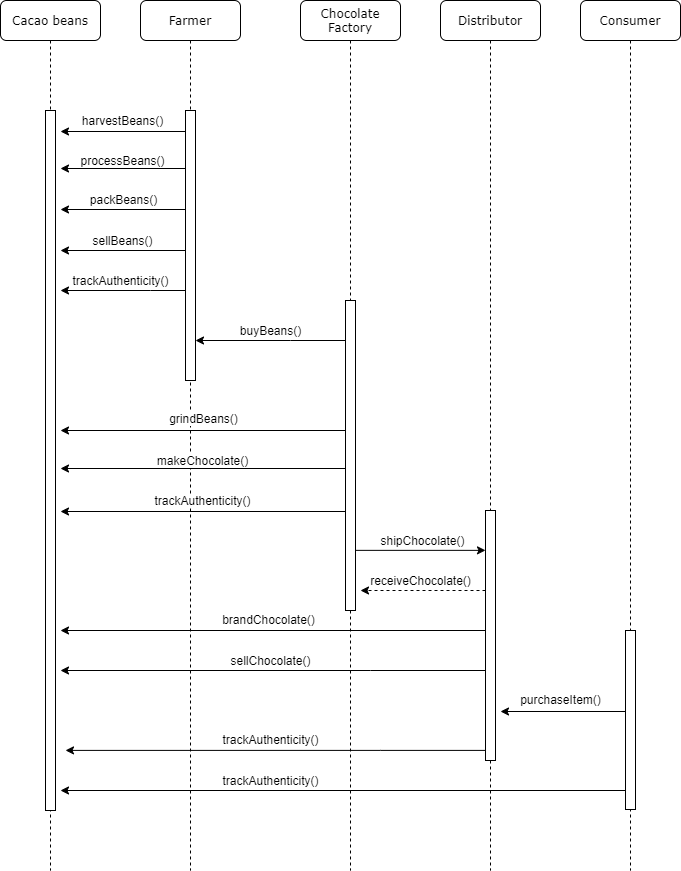

The diagram above was exported from draw.io. Its source (the exported page's mxGraphModel, read from the mxfile embedded in the PNG):
<mxGraphModel dx="1038" dy="523" grid="1" gridSize="10" guides="1" tooltips="1" connect="1" arrows="1" fold="1" page="1" pageScale="1" pageWidth="850" pageHeight="1100" math="0" shadow="0">
  <root>
    <mxCell id="zWa4F0bzXryVWxXPDz2h-0" />
    <mxCell id="zWa4F0bzXryVWxXPDz2h-1" parent="zWa4F0bzXryVWxXPDz2h-0" />
    <mxCell id="zWa4F0bzXryVWxXPDz2h-2" value="Farmer" style="shape=umlLifeline;perimeter=lifelinePerimeter;whiteSpace=wrap;html=1;container=1;collapsible=0;recursiveResize=0;outlineConnect=0;rounded=1;shadow=0;comic=0;labelBackgroundColor=none;strokeWidth=1;fontFamily=Verdana;fontSize=12;align=center;" parent="zWa4F0bzXryVWxXPDz2h-1" vertex="1">
      <mxGeometry x="160" y="90" width="100" height="870" as="geometry" />
    </mxCell>
    <mxCell id="zWa4F0bzXryVWxXPDz2h-4" value="Chocolate Factory" style="shape=umlLifeline;perimeter=lifelinePerimeter;whiteSpace=wrap;html=1;container=1;collapsible=0;recursiveResize=0;outlineConnect=0;rounded=1;shadow=0;comic=0;labelBackgroundColor=none;strokeWidth=1;fontFamily=Verdana;fontSize=12;align=center;" parent="zWa4F0bzXryVWxXPDz2h-1" vertex="1">
      <mxGeometry x="320" y="90" width="100" height="870" as="geometry" />
    </mxCell>
    <mxCell id="zWa4F0bzXryVWxXPDz2h-6" value="Distributor" style="shape=umlLifeline;perimeter=lifelinePerimeter;whiteSpace=wrap;html=1;container=1;collapsible=0;recursiveResize=0;outlineConnect=0;rounded=1;shadow=0;comic=0;labelBackgroundColor=none;strokeWidth=1;fontFamily=Verdana;fontSize=12;align=center;" parent="zWa4F0bzXryVWxXPDz2h-1" vertex="1">
      <mxGeometry x="460" y="90" width="100" height="870" as="geometry" />
    </mxCell>
    <mxCell id="zWa4F0bzXryVWxXPDz2h-143" value="" style="html=1;points=[];perimeter=orthogonalPerimeter;rounded=0;shadow=0;comic=0;labelBackgroundColor=none;strokeWidth=1;fontFamily=Verdana;fontSize=12;align=center;" parent="zWa4F0bzXryVWxXPDz2h-6" vertex="1">
      <mxGeometry x="45" y="510" width="10" height="250" as="geometry" />
    </mxCell>
    <mxCell id="zWa4F0bzXryVWxXPDz2h-7" value="Consumer" style="shape=umlLifeline;perimeter=lifelinePerimeter;whiteSpace=wrap;html=1;container=1;collapsible=0;recursiveResize=0;outlineConnect=0;rounded=1;shadow=0;comic=0;labelBackgroundColor=none;strokeWidth=1;fontFamily=Verdana;fontSize=12;align=center;" parent="zWa4F0bzXryVWxXPDz2h-1" vertex="1">
      <mxGeometry x="600" y="90" width="100" height="870" as="geometry" />
    </mxCell>
    <mxCell id="zWa4F0bzXryVWxXPDz2h-10" value="Cacao beans" style="shape=umlLifeline;perimeter=lifelinePerimeter;whiteSpace=wrap;html=1;container=1;collapsible=0;recursiveResize=0;outlineConnect=0;rounded=1;shadow=0;comic=0;labelBackgroundColor=none;strokeWidth=1;fontFamily=Verdana;fontSize=12;align=center;" parent="zWa4F0bzXryVWxXPDz2h-1" vertex="1">
      <mxGeometry x="20" y="90" width="100" height="870" as="geometry" />
    </mxCell>
    <mxCell id="zWa4F0bzXryVWxXPDz2h-91" value="" style="html=1;points=[];perimeter=orthogonalPerimeter;rounded=0;shadow=0;comic=0;labelBackgroundColor=none;strokeWidth=1;fontFamily=Verdana;fontSize=12;align=center;" parent="zWa4F0bzXryVWxXPDz2h-1" vertex="1">
      <mxGeometry x="65" y="200" width="10" height="700" as="geometry" />
    </mxCell>
    <mxCell id="zWa4F0bzXryVWxXPDz2h-129" value="harvestBeans()" style="edgeStyle=none;rounded=0;orthogonalLoop=1;jettySize=auto;html=1;fontSize=12;sourcePerimeterSpacing=0;strokeWidth=1;" parent="zWa4F0bzXryVWxXPDz2h-1" source="zWa4F0bzXryVWxXPDz2h-128" edge="1">
      <mxGeometry x="0.0143" y="-11" relative="1" as="geometry">
        <mxPoint x="80" y="221" as="targetPoint" />
        <mxPoint as="offset" />
      </mxGeometry>
    </mxCell>
    <mxCell id="zWa4F0bzXryVWxXPDz2h-130" value="processBeans()" style="edgeStyle=none;rounded=0;orthogonalLoop=1;jettySize=auto;html=1;fontSize=12;sourcePerimeterSpacing=0;strokeWidth=1;" parent="zWa4F0bzXryVWxXPDz2h-1" source="zWa4F0bzXryVWxXPDz2h-128" edge="1">
      <mxGeometry x="0.0078" y="-8" relative="1" as="geometry">
        <mxPoint x="80" y="258" as="targetPoint" />
        <mxPoint as="offset" />
      </mxGeometry>
    </mxCell>
    <mxCell id="zWa4F0bzXryVWxXPDz2h-131" value="packBeans()" style="edgeStyle=none;rounded=0;orthogonalLoop=1;jettySize=auto;html=1;fontSize=12;sourcePerimeterSpacing=0;strokeWidth=1;" parent="zWa4F0bzXryVWxXPDz2h-1" source="zWa4F0bzXryVWxXPDz2h-128" edge="1">
      <mxGeometry x="-0.0114" y="-10" relative="1" as="geometry">
        <mxPoint x="80" y="299" as="targetPoint" />
        <mxPoint as="offset" />
      </mxGeometry>
    </mxCell>
    <mxCell id="zWa4F0bzXryVWxXPDz2h-133" value="sellBeans()" style="edgeStyle=none;rounded=0;orthogonalLoop=1;jettySize=auto;html=1;fontSize=12;sourcePerimeterSpacing=0;strokeWidth=1;" parent="zWa4F0bzXryVWxXPDz2h-1" source="zWa4F0bzXryVWxXPDz2h-128" edge="1">
      <mxGeometry x="0.0013" y="-10" relative="1" as="geometry">
        <mxPoint x="80" y="340" as="targetPoint" />
        <mxPoint as="offset" />
      </mxGeometry>
    </mxCell>
    <mxCell id="zWa4F0bzXryVWxXPDz2h-135" value="buyBeans()" style="edgeStyle=none;rounded=0;orthogonalLoop=1;jettySize=auto;html=1;fontSize=12;strokeWidth=1;targetPerimeterSpacing=0;" parent="zWa4F0bzXryVWxXPDz2h-1" source="zWa4F0bzXryVWxXPDz2h-134" edge="1">
      <mxGeometry y="-10" relative="1" as="geometry">
        <Array as="points">
          <mxPoint x="310" y="430" />
        </Array>
        <mxPoint as="offset" />
        <mxPoint x="215" y="430" as="targetPoint" />
      </mxGeometry>
    </mxCell>
    <mxCell id="s3Cxvb_c-36AgAiYXx-R-6" value="&lt;font style=&quot;font-size: 12px&quot;&gt;trackAuthenticity()&lt;/font&gt;" style="edgeStyle=orthogonalEdgeStyle;rounded=0;orthogonalLoop=1;jettySize=auto;html=1;" parent="zWa4F0bzXryVWxXPDz2h-1" source="zWa4F0bzXryVWxXPDz2h-128" edge="1">
      <mxGeometry x="0.04" y="-10" relative="1" as="geometry">
        <mxPoint x="80" y="380" as="targetPoint" />
        <Array as="points">
          <mxPoint x="170" y="380" />
          <mxPoint x="170" y="380" />
        </Array>
        <mxPoint as="offset" />
      </mxGeometry>
    </mxCell>
    <mxCell id="zWa4F0bzXryVWxXPDz2h-128" value="" style="html=1;points=[];perimeter=orthogonalPerimeter;rounded=0;shadow=0;comic=0;labelBackgroundColor=none;strokeWidth=1;fontFamily=Verdana;fontSize=12;align=center;" parent="zWa4F0bzXryVWxXPDz2h-1" vertex="1">
      <mxGeometry x="205" y="200" width="10" height="270" as="geometry" />
    </mxCell>
    <mxCell id="zWa4F0bzXryVWxXPDz2h-140" value="grindBeans()" style="edgeStyle=none;rounded=0;orthogonalLoop=1;jettySize=auto;html=1;fontSize=12;sourcePerimeterSpacing=0;strokeWidth=1;" parent="zWa4F0bzXryVWxXPDz2h-1" source="zWa4F0bzXryVWxXPDz2h-134" edge="1">
      <mxGeometry x="-0.0051" y="-12" relative="1" as="geometry">
        <mxPoint x="80" y="520" as="targetPoint" />
        <mxPoint as="offset" />
      </mxGeometry>
    </mxCell>
    <mxCell id="zWa4F0bzXryVWxXPDz2h-141" value="makeChocolate()" style="edgeStyle=none;rounded=0;orthogonalLoop=1;jettySize=auto;html=1;fontSize=12;sourcePerimeterSpacing=0;strokeWidth=1;" parent="zWa4F0bzXryVWxXPDz2h-1" source="zWa4F0bzXryVWxXPDz2h-134" edge="1">
      <mxGeometry x="0.0064" y="-8" relative="1" as="geometry">
        <mxPoint x="80" y="558" as="targetPoint" />
        <mxPoint as="offset" />
      </mxGeometry>
    </mxCell>
    <mxCell id="zWa4F0bzXryVWxXPDz2h-142" value="trackAuthenticity()" style="edgeStyle=none;rounded=0;orthogonalLoop=1;jettySize=auto;html=1;fontSize=12;sourcePerimeterSpacing=0;strokeWidth=1;" parent="zWa4F0bzXryVWxXPDz2h-1" source="zWa4F0bzXryVWxXPDz2h-134" edge="1">
      <mxGeometry x="0.0035" y="-11" relative="1" as="geometry">
        <mxPoint x="80" y="601" as="targetPoint" />
        <mxPoint as="offset" />
      </mxGeometry>
    </mxCell>
    <mxCell id="zWa4F0bzXryVWxXPDz2h-134" value="" style="html=1;points=[];perimeter=orthogonalPerimeter;rounded=0;shadow=0;comic=0;labelBackgroundColor=none;strokeWidth=1;fontFamily=Verdana;fontSize=12;align=center;" parent="zWa4F0bzXryVWxXPDz2h-1" vertex="1">
      <mxGeometry x="365" y="390" width="10" height="310" as="geometry" />
    </mxCell>
    <mxCell id="zWa4F0bzXryVWxXPDz2h-145" value="shipChocolate()" style="edgeStyle=none;rounded=0;orthogonalLoop=1;jettySize=auto;html=1;fontSize=12;strokeWidth=1;targetPerimeterSpacing=0;exitX=1;exitY=0.806;exitDx=0;exitDy=0;exitPerimeter=0;" parent="zWa4F0bzXryVWxXPDz2h-1" source="zWa4F0bzXryVWxXPDz2h-134" target="zWa4F0bzXryVWxXPDz2h-143" edge="1">
      <mxGeometry x="0.037" y="10" relative="1" as="geometry">
        <mxPoint x="380" y="640" as="sourcePoint" />
        <mxPoint as="offset" />
      </mxGeometry>
    </mxCell>
    <mxCell id="zWa4F0bzXryVWxXPDz2h-146" value="brandChocolate()" style="edgeStyle=none;rounded=0;orthogonalLoop=1;jettySize=auto;html=1;fontSize=12;sourcePerimeterSpacing=0;strokeWidth=1;" parent="zWa4F0bzXryVWxXPDz2h-1" edge="1">
      <mxGeometry x="0.0231" y="-11" relative="1" as="geometry">
        <mxPoint x="80" y="720" as="targetPoint" />
        <mxPoint as="offset" />
        <mxPoint x="505" y="720" as="sourcePoint" />
      </mxGeometry>
    </mxCell>
    <mxCell id="zWa4F0bzXryVWxXPDz2h-150" value="purchaseItem()" style="edgeStyle=none;rounded=0;orthogonalLoop=1;jettySize=auto;html=1;fontSize=12;sourcePerimeterSpacing=0;strokeWidth=1;" parent="zWa4F0bzXryVWxXPDz2h-1" source="zWa4F0bzXryVWxXPDz2h-147" edge="1">
      <mxGeometry x="0.04" y="-12" relative="1" as="geometry">
        <mxPoint x="520" y="801" as="targetPoint" />
        <mxPoint as="offset" />
      </mxGeometry>
    </mxCell>
    <mxCell id="zWa4F0bzXryVWxXPDz2h-152" value="trackAuthenticity()" style="edgeStyle=none;rounded=0;orthogonalLoop=1;jettySize=auto;html=1;fontSize=12;sourcePerimeterSpacing=0;strokeWidth=1;" parent="zWa4F0bzXryVWxXPDz2h-1" edge="1">
      <mxGeometry x="0.2566" y="-10" relative="1" as="geometry">
        <mxPoint x="80" y="880" as="targetPoint" />
        <mxPoint as="offset" />
        <mxPoint x="645" y="880" as="sourcePoint" />
      </mxGeometry>
    </mxCell>
    <mxCell id="zWa4F0bzXryVWxXPDz2h-147" value="" style="html=1;points=[];perimeter=orthogonalPerimeter;rounded=0;shadow=0;comic=0;labelBackgroundColor=none;strokeWidth=1;fontFamily=Verdana;fontSize=12;align=center;" parent="zWa4F0bzXryVWxXPDz2h-1" vertex="1">
      <mxGeometry x="645" y="720" width="10" height="179" as="geometry" />
    </mxCell>
    <mxCell id="s3Cxvb_c-36AgAiYXx-R-10" value="&lt;font style=&quot;font-size: 12px&quot;&gt;receiveChocolate()&lt;/font&gt;" style="edgeStyle=orthogonalEdgeStyle;rounded=0;orthogonalLoop=1;jettySize=auto;html=1;dashed=1;" parent="zWa4F0bzXryVWxXPDz2h-1" source="zWa4F0bzXryVWxXPDz2h-143" edge="1">
      <mxGeometry x="0.04" y="-10" relative="1" as="geometry">
        <mxPoint x="380" y="680" as="targetPoint" />
        <Array as="points">
          <mxPoint x="470" y="680" />
          <mxPoint x="470" y="680" />
        </Array>
        <mxPoint as="offset" />
      </mxGeometry>
    </mxCell>
    <mxCell id="srBtzagNtXHd6-d_S-tN-11" value="&lt;font style=&quot;font-size: 12px&quot;&gt;trackAuthenticity()&lt;/font&gt;" style="edgeStyle=orthogonalEdgeStyle;rounded=0;orthogonalLoop=1;jettySize=auto;html=1;entryX=2;entryY=0.887;entryDx=0;entryDy=0;entryPerimeter=0;" parent="zWa4F0bzXryVWxXPDz2h-1" edge="1">
      <mxGeometry x="0.0238" y="-11" relative="1" as="geometry">
        <mxPoint x="85" y="839.9000000000001" as="targetPoint" />
        <mxPoint x="505" y="839.9000000000001" as="sourcePoint" />
        <Array as="points">
          <mxPoint x="400" y="839" />
        </Array>
        <mxPoint as="offset" />
      </mxGeometry>
    </mxCell>
    <mxCell id="srBtzagNtXHd6-d_S-tN-13" value="&lt;font style=&quot;font-size: 12px&quot;&gt;sellChocolate()&lt;/font&gt;" style="edgeStyle=orthogonalEdgeStyle;rounded=0;orthogonalLoop=1;jettySize=auto;html=1;" parent="zWa4F0bzXryVWxXPDz2h-1" source="zWa4F0bzXryVWxXPDz2h-143" edge="1">
      <mxGeometry x="0.0118" y="-10" relative="1" as="geometry">
        <mxPoint x="80" y="760" as="targetPoint" />
        <Array as="points">
          <mxPoint x="390" y="760" />
          <mxPoint x="390" y="760" />
        </Array>
        <mxPoint as="offset" />
      </mxGeometry>
    </mxCell>
  </root>
</mxGraphModel>